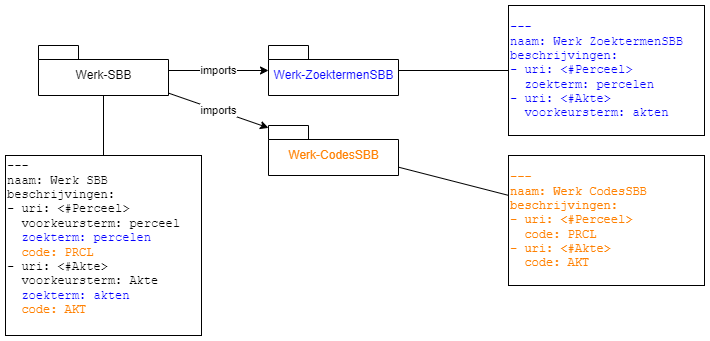

The diagram above was exported from draw.io. Its source (the exported page's mxGraphModel, read from the mxfile embedded in the PNG):
<mxGraphModel dx="1222" dy="663" grid="1" gridSize="10" guides="1" tooltips="1" connect="1" arrows="1" fold="1" page="1" pageScale="1" pageWidth="827" pageHeight="1169" background="#ffffff" math="0" shadow="0">
  <root>
    <mxCell id="0" />
    <mxCell id="1" parent="0" />
    <mxCell id="17" value="imports" style="edgeStyle=none;html=1;" edge="1" parent="1" source="13" target="16">
      <mxGeometry relative="1" as="geometry" />
    </mxCell>
    <mxCell id="18" value="imports" style="edgeStyle=none;html=1;" edge="1" parent="1" source="13" target="15">
      <mxGeometry relative="1" as="geometry" />
    </mxCell>
    <mxCell id="13" value="&lt;span style=&quot;font-weight: 400;&quot;&gt;Werk-SBB&lt;/span&gt;" style="shape=folder;fontStyle=1;spacingTop=10;tabWidth=40;tabHeight=14;tabPosition=left;html=1;" vertex="1" parent="1">
      <mxGeometry x="200" y="120" width="130" height="50" as="geometry" />
    </mxCell>
    <mxCell id="15" value="&lt;span style=&quot;font-weight: 400;&quot;&gt;Werk-CodesSBB&lt;/span&gt;" style="shape=folder;fontStyle=1;spacingTop=10;tabWidth=40;tabHeight=14;tabPosition=left;html=1;fontColor=#FF8000;" vertex="1" parent="1">
      <mxGeometry x="430" y="200" width="130" height="50" as="geometry" />
    </mxCell>
    <mxCell id="16" value="&lt;span style=&quot;font-weight: 400;&quot;&gt;Werk-ZoektermenSBB&lt;/span&gt;" style="shape=folder;fontStyle=1;spacingTop=10;tabWidth=40;tabHeight=14;tabPosition=left;html=1;labelBackgroundColor=default;fontColor=#0400FF;" vertex="1" parent="1">
      <mxGeometry x="430" y="120" width="130" height="50" as="geometry" />
    </mxCell>
    <mxCell id="54" style="edgeStyle=none;html=1;fontFamily=Courier New;fontColor=#FF8000;endArrow=none;endFill=0;" edge="1" parent="1" source="46" target="13">
      <mxGeometry relative="1" as="geometry" />
    </mxCell>
    <mxCell id="46" value="&lt;div&gt;---&lt;/div&gt;&lt;div&gt;naam: Werk SBB&lt;/div&gt;&lt;div&gt;beschrijvingen:&lt;/div&gt;&lt;div&gt;- uri: &amp;lt;#Perceel&amp;gt;&lt;/div&gt;&lt;div&gt;&amp;nbsp; voorkeursterm: perceel&lt;/div&gt;&lt;div&gt;&lt;font color=&quot;#0400ff&quot;&gt;&amp;nbsp; zoekterm: percelen&lt;/font&gt;&lt;/div&gt;&lt;div&gt;&lt;font color=&quot;#0400ff&quot;&gt;&amp;nbsp; &lt;/font&gt;&lt;font color=&quot;#ff8000&quot;&gt;code: PRCL&lt;/font&gt;&lt;/div&gt;&lt;div&gt;- uri: &amp;lt;#Akte&amp;gt;&lt;/div&gt;&lt;div&gt;&amp;nbsp; voorkeursterm: Akte&lt;/div&gt;&lt;div&gt;&lt;font color=&quot;#0a0a0a&quot;&gt;&amp;nbsp; &lt;/font&gt;&lt;font color=&quot;#0400ff&quot;&gt;zoekterm: akten&lt;/font&gt;&lt;/div&gt;&lt;div&gt;&lt;font color=&quot;#0a0a0a&quot;&gt;&amp;nbsp; &lt;/font&gt;&lt;font color=&quot;#ff8000&quot;&gt;code: AKT&lt;/font&gt;&lt;/div&gt;&lt;div&gt;&amp;nbsp;&amp;nbsp;&lt;/div&gt;" style="html=1;align=left;fontFamily=Courier New;" vertex="1" parent="1">
      <mxGeometry x="167" y="230" width="196" height="180" as="geometry" />
    </mxCell>
    <mxCell id="51" style="edgeStyle=none;html=1;fontFamily=Courier New;endArrow=none;endFill=0;" edge="1" parent="1" source="47" target="16">
      <mxGeometry relative="1" as="geometry" />
    </mxCell>
    <mxCell id="47" value="&lt;div&gt;&lt;font color=&quot;#0400ff&quot;&gt;---&lt;/font&gt;&lt;/div&gt;&lt;div&gt;&lt;font color=&quot;#0400ff&quot;&gt;naam: Werk ZoektermenSBB&lt;/font&gt;&lt;/div&gt;&lt;div&gt;&lt;font color=&quot;#0400ff&quot;&gt;beschrijvingen:&lt;/font&gt;&lt;/div&gt;&lt;div&gt;&lt;font color=&quot;#0400ff&quot;&gt;- uri: &amp;lt;#Perceel&amp;gt;&lt;/font&gt;&lt;/div&gt;&lt;div&gt;&lt;font color=&quot;#0400ff&quot;&gt;&amp;nbsp; zoekterm: percelen&lt;/font&gt;&lt;/div&gt;&lt;div&gt;&lt;font color=&quot;#0400ff&quot;&gt;- uri: &amp;lt;#Akte&amp;gt;&lt;/font&gt;&lt;/div&gt;&lt;div&gt;&lt;font color=&quot;#0400ff&quot;&gt;&amp;nbsp; voorkeursterm: akten&lt;/font&gt;&lt;/div&gt;" style="html=1;align=left;fontFamily=Courier New;" vertex="1" parent="1">
      <mxGeometry x="670" y="80" width="196" height="130" as="geometry" />
    </mxCell>
    <mxCell id="50" style="edgeStyle=none;html=1;fontFamily=Courier New;endArrow=none;endFill=0;" edge="1" parent="1" source="48" target="15">
      <mxGeometry relative="1" as="geometry" />
    </mxCell>
    <mxCell id="48" value="&lt;div&gt;&lt;font color=&quot;#ff8000&quot;&gt;---&lt;/font&gt;&lt;/div&gt;&lt;div&gt;&lt;font color=&quot;#ff8000&quot;&gt;naam: Werk CodesSBB&lt;/font&gt;&lt;/div&gt;&lt;div&gt;&lt;font color=&quot;#ff8000&quot;&gt;beschrijvingen:&lt;/font&gt;&lt;/div&gt;&lt;div&gt;&lt;font color=&quot;#ff8000&quot;&gt;- uri: &amp;lt;#Perceel&amp;gt;&lt;/font&gt;&lt;/div&gt;&lt;div&gt;&lt;font color=&quot;#ff8000&quot;&gt;&amp;nbsp; code: PRCL&lt;/font&gt;&lt;/div&gt;&lt;div&gt;&lt;font color=&quot;#ff8000&quot;&gt;- uri: &amp;lt;#Akte&amp;gt;&lt;/font&gt;&lt;/div&gt;&lt;div&gt;&lt;font color=&quot;#ff8000&quot;&gt;&amp;nbsp; code: AKT&lt;/font&gt;&lt;/div&gt;" style="html=1;align=left;fontFamily=Courier New;" vertex="1" parent="1">
      <mxGeometry x="670" y="230" width="196" height="130" as="geometry" />
    </mxCell>
  </root>
</mxGraphModel>